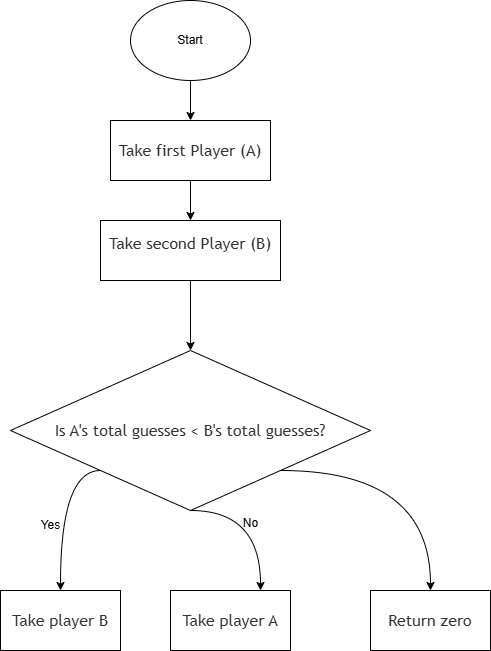

The diagram above was exported from draw.io. Its source (the exported page's mxGraphModel, read from the mxfile embedded in the PNG):
<mxGraphModel dx="1042" dy="533" grid="1" gridSize="10" guides="1" tooltips="1" connect="1" arrows="1" fold="1" page="1" pageScale="1" pageWidth="850" pageHeight="1100" math="0" shadow="0">
  <root>
    <mxCell id="0" />
    <mxCell id="1" parent="0" />
    <mxCell id="uJU-2AvJOHdlFWYBVPO3-3" value="" style="edgeStyle=orthogonalEdgeStyle;rounded=0;orthogonalLoop=1;jettySize=auto;html=1;" parent="1" source="uJU-2AvJOHdlFWYBVPO3-1" target="uJU-2AvJOHdlFWYBVPO3-2" edge="1">
      <mxGeometry relative="1" as="geometry" />
    </mxCell>
    <mxCell id="uJU-2AvJOHdlFWYBVPO3-1" value="Start" style="ellipse;whiteSpace=wrap;html=1;" parent="1" vertex="1">
      <mxGeometry x="340" y="70" width="120" height="80" as="geometry" />
    </mxCell>
    <mxCell id="uJU-2AvJOHdlFWYBVPO3-5" value="" style="edgeStyle=orthogonalEdgeStyle;rounded=0;orthogonalLoop=1;jettySize=auto;html=1;" parent="1" source="uJU-2AvJOHdlFWYBVPO3-2" target="uJU-2AvJOHdlFWYBVPO3-4" edge="1">
      <mxGeometry relative="1" as="geometry" />
    </mxCell>
    <mxCell id="uJU-2AvJOHdlFWYBVPO3-2" value="&lt;span style=&quot;color: rgb(51, 51, 51); font-family: &amp;quot;trebuchet ms&amp;quot;, verdana, arial, sans-serif; font-size: 16px; text-wrap: nowrap; background-color: rgb(255, 255, 255);&quot;&gt;Take first Player (A)&lt;/span&gt;" style="whiteSpace=wrap;html=1;" parent="1" vertex="1">
      <mxGeometry x="320" y="190" width="160" height="60" as="geometry" />
    </mxCell>
    <mxCell id="uJU-2AvJOHdlFWYBVPO3-7" value="" style="edgeStyle=orthogonalEdgeStyle;rounded=0;orthogonalLoop=1;jettySize=auto;html=1;" parent="1" source="uJU-2AvJOHdlFWYBVPO3-4" target="uJU-2AvJOHdlFWYBVPO3-6" edge="1">
      <mxGeometry relative="1" as="geometry" />
    </mxCell>
    <mxCell id="uJU-2AvJOHdlFWYBVPO3-4" value="&#10;&lt;span style=&quot;color: rgb(51, 51, 51); font-family: &amp;quot;trebuchet ms&amp;quot;, verdana, arial, sans-serif; font-size: 16px; font-style: normal; font-variant-ligatures: normal; font-variant-caps: normal; font-weight: 400; letter-spacing: normal; orphans: 2; text-align: center; text-indent: 0px; text-transform: none; widows: 2; word-spacing: 0px; -webkit-text-stroke-width: 0px; white-space: nowrap; background-color: rgb(255, 255, 255); text-decoration-thickness: initial; text-decoration-style: initial; text-decoration-color: initial; display: inline !important; float: none;&quot;&gt;Take second Player (B)&lt;/span&gt;&#10;&#10;" style="whiteSpace=wrap;html=1;" parent="1" vertex="1">
      <mxGeometry x="310" y="290" width="180" height="60" as="geometry" />
    </mxCell>
    <mxCell id="uJU-2AvJOHdlFWYBVPO3-10" style="edgeStyle=orthogonalEdgeStyle;curved=1;rounded=0;orthogonalLoop=1;jettySize=auto;html=1;exitX=0;exitY=1;exitDx=0;exitDy=0;" parent="1" source="uJU-2AvJOHdlFWYBVPO3-6" target="uJU-2AvJOHdlFWYBVPO3-9" edge="1">
      <mxGeometry relative="1" as="geometry">
        <Array as="points">
          <mxPoint x="270" y="540" />
        </Array>
      </mxGeometry>
    </mxCell>
    <mxCell id="uJU-2AvJOHdlFWYBVPO3-17" style="edgeStyle=orthogonalEdgeStyle;curved=1;rounded=0;orthogonalLoop=1;jettySize=auto;html=1;exitX=0.5;exitY=1;exitDx=0;exitDy=0;entryX=0.75;entryY=0;entryDx=0;entryDy=0;" parent="1" source="uJU-2AvJOHdlFWYBVPO3-6" target="uJU-2AvJOHdlFWYBVPO3-14" edge="1">
      <mxGeometry relative="1" as="geometry">
        <Array as="points">
          <mxPoint x="470" y="580" />
        </Array>
      </mxGeometry>
    </mxCell>
    <mxCell id="uJU-2AvJOHdlFWYBVPO3-18" style="edgeStyle=orthogonalEdgeStyle;curved=1;rounded=0;orthogonalLoop=1;jettySize=auto;html=1;exitX=1;exitY=1;exitDx=0;exitDy=0;" parent="1" source="uJU-2AvJOHdlFWYBVPO3-6" target="uJU-2AvJOHdlFWYBVPO3-19" edge="1">
      <mxGeometry relative="1" as="geometry">
        <mxPoint x="650" y="650" as="targetPoint" />
        <Array as="points">
          <mxPoint x="640" y="540" />
        </Array>
      </mxGeometry>
    </mxCell>
    <mxCell id="uJU-2AvJOHdlFWYBVPO3-6" value="&lt;span style=&quot;color: rgb(51, 51, 51); font-family: &amp;quot;trebuchet ms&amp;quot;, verdana, arial, sans-serif; font-size: 16px; text-wrap: nowrap; background-color: rgb(255, 255, 255);&quot;&gt;Is A's total guesses &amp;lt; B's total guesses?&lt;/span&gt;" style="rhombus;whiteSpace=wrap;html=1;" parent="1" vertex="1">
      <mxGeometry x="220" y="420" width="360" height="160" as="geometry" />
    </mxCell>
    <mxCell id="uJU-2AvJOHdlFWYBVPO3-9" value="&lt;span style=&quot;color: rgb(51, 51, 51); font-family: &amp;quot;trebuchet ms&amp;quot;, verdana, arial, sans-serif; font-size: 16px; text-wrap: nowrap; background-color: rgb(255, 255, 255);&quot;&gt;Take player B&lt;/span&gt;" style="rounded=0;whiteSpace=wrap;html=1;" parent="1" vertex="1">
      <mxGeometry x="210" y="660" width="120" height="60" as="geometry" />
    </mxCell>
    <mxCell id="uJU-2AvJOHdlFWYBVPO3-12" value="Yes" style="text;html=1;align=center;verticalAlign=middle;resizable=0;points=[];autosize=1;strokeColor=none;fillColor=none;" parent="1" vertex="1">
      <mxGeometry x="240" y="580" width="40" height="30" as="geometry" />
    </mxCell>
    <mxCell id="uJU-2AvJOHdlFWYBVPO3-14" value="&lt;span style=&quot;color: rgb(51, 51, 51); font-family: &amp;quot;trebuchet ms&amp;quot;, verdana, arial, sans-serif; font-size: 16px; text-wrap: nowrap; background-color: rgb(255, 255, 255);&quot;&gt;Take player A&lt;/span&gt;" style="rounded=0;whiteSpace=wrap;html=1;" parent="1" vertex="1">
      <mxGeometry x="380" y="660" width="120" height="60" as="geometry" />
    </mxCell>
    <mxCell id="uJU-2AvJOHdlFWYBVPO3-19" value="&lt;span style=&quot;color: rgb(51, 51, 51); font-family: &amp;quot;trebuchet ms&amp;quot;, verdana, arial, sans-serif; font-size: 16px; text-wrap: nowrap; background-color: rgb(255, 255, 255);&quot;&gt;Return zero&lt;/span&gt;" style="rounded=0;whiteSpace=wrap;html=1;" parent="1" vertex="1">
      <mxGeometry x="580" y="660" width="120" height="60" as="geometry" />
    </mxCell>
    <mxCell id="uJU-2AvJOHdlFWYBVPO3-20" value="No" style="text;html=1;align=center;verticalAlign=middle;resizable=0;points=[];autosize=1;strokeColor=none;fillColor=none;" parent="1" vertex="1">
      <mxGeometry x="440" y="578" width="40" height="30" as="geometry" />
    </mxCell>
  </root>
</mxGraphModel>